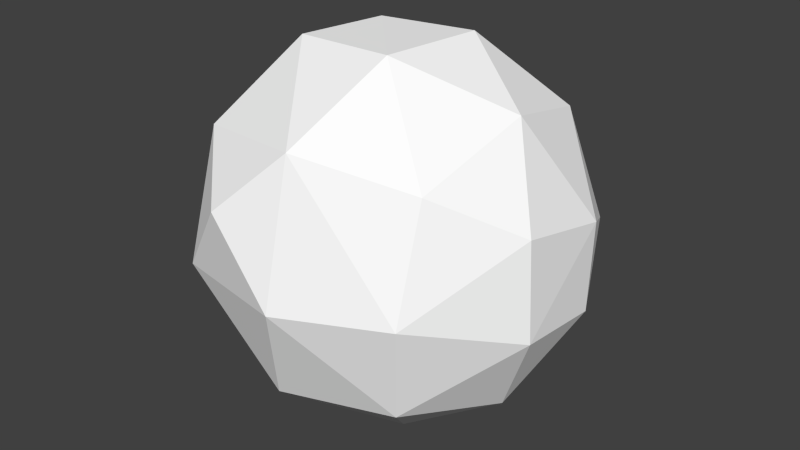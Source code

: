 # Source: WMelon.blend  (saved by Blender 2.70.0; exported with 4.5.12 LTS)
import bpy
from mathutils import Matrix  # noqa: F401  (used for matrix-valued properties, if any)

bpy.ops.wm.read_factory_settings(use_empty=True)
scene = bpy.context.scene
scene.name = 'Scene'

# ---- collections
col_collection_1 = bpy.data.collections.new('Collection 1'); scene.collection.children.link(col_collection_1)
col_collection_2 = bpy.data.collections.new('Collection 2'); scene.collection.children.link(col_collection_2)
col_collection_2.hide_render = True
col_collection_2.hide_viewport = True

# ---- materials (node trees are filled in below, after node groups)
mat_goro_rock_mat = bpy.data.materials.new('goro_rock_mat')
mat_goro_rock_mat.alpha_threshold = 0.0
mat_goro_rock_mat.use_transparent_shadow = False
mat_goro_rock_mat.diffuse_color = (1.0, 1.0, 1.0, 1.0)
mat_goro_rock_mat.specular_color = (0.0, 0.0, 0.0)
mat_goro_rock_mat.roughness = 0.5
mat_goro_rock_mat.specular_intensity = 1.0
mat_goro_rock_mat.line_color = (0.0, 0.0, 0.0, 1.0)

# ---- material node trees

# ---- world
world_world = bpy.data.worlds.new('World'); scene.world = world_world
world_world.color = (0.05088, 0.05088, 0.05088)
world_world.use_sun_shadow = False
world_world.sun_shadow_jitter_overblur = 0.0
world_world.cycles.sampling_method = 'MANUAL'
world_world.cycles.sample_map_resolution = 256

# ---- meshes
me_goro_rock_model = bpy.data.meshes.new('goro_rock_model')
me_goro_rock_model.from_pydata([(23.08, 20.09, 21.68), (34.54, 11.59, 8.871), (25.67, 27.34, 0.0), (34.97, 7.461, -10.42), (22.12, 22.04, -20.77), (27.34, 0.0, -25.67), (15.18, 11.59, -32.27), (11.22, -9.324, -34.54), (-2.352, 2.355, -37.35), (-5.281, -22.01, -31.25), (-23.86, -2.355, -28.84), (-22.12, -22.04, -20.77), (23.9, 0.0, 28.89), (35.68, -7.027, 9.16), (35.18, -9.324, -9.031), (22.3, -22.75, -19.72), (1.812, 23.9, 28.84), (6.211, 35.66, 9.785), (8.77, 35.51, -10.14), (0.9297, 25.27, -26.92), (-23.36, -20.09, 20.67), (-23.71, -4.699, 28.67), (-35.18, -9.324, 9.031), (-34.54, 11.59, 8.871), (-34.54, 11.59, -8.871), (-27.34, 25.67, 0.0), (-21.93, 24.18, -22.24), (-10.22, -35.59, -7.5), (9.871, -33.82, -12.21), (9.734, -35.01, 9.828), (27.12, -25.67, 3.426), (20.18, -20.09, 24.39), (-3.992, -23.95, 27.8), (-12.3, -35.49, 10.68), (-27.34, -25.67, 0.0), (-13.69, 11.64, -31.94), (2.359, -2.227, 35.65), (-11.02, 11.59, 33.92), (-23.08, 20.09, 21.68), (-14.47, 34.58, 7.844), (-9.375, 35.37, -7.039), (-35.68, -7.027, -9.16)], [], [(0, 1, 2), (3, 2, 1), (2, 3, 4), (5, 4, 3), (4, 5, 6), (7, 6, 5), (6, 7, 8), (9, 8, 7), (8, 9, 10), (11, 10, 9), (0, 12, 1), (13, 1, 12), (1, 13, 3), (14, 3, 13), (3, 14, 5), (15, 5, 14), (5, 15, 7), (9, 7, 15), (16, 0, 17), (17, 0, 2), (17, 2, 18), (4, 18, 2), (18, 4, 19), (20, 21, 22), (23, 22, 21), (22, 23, 24), (25, 24, 23), (24, 25, 26), (11, 9, 27), (28, 27, 9), (27, 28, 29), (30, 29, 28), (29, 30, 31), (31, 32, 29), (33, 29, 32), (29, 33, 27), (34, 27, 33), (27, 34, 11), (4, 6, 19), (8, 19, 6), (19, 8, 35), (10, 35, 8), (35, 10, 26), (20, 32, 21), (36, 21, 32), (21, 36, 37), (16, 37, 36), (37, 16, 38), (16, 17, 39), (40, 39, 17), (39, 40, 25), (26, 25, 40), (20, 22, 34), (41, 34, 22), (34, 41, 11), (10, 11, 41), (32, 31, 36), (12, 36, 31), (36, 12, 16), (0, 16, 12), (12, 31, 13), (30, 13, 31), (13, 30, 14), (15, 14, 30), (17, 18, 40), (19, 40, 18), (40, 19, 26), (34, 33, 20), (32, 20, 33), (30, 28, 15), (9, 15, 28), (25, 23, 38), (21, 38, 23), (22, 24, 41), (10, 41, 24), (16, 39, 38), (25, 38, 39), (35, 26, 19), (37, 38, 21), (24, 26, 10)])
_uv = me_goro_rock_model.uv_layers.new(name='UVMap')
_uv.uv.foreach_set('vector', [0.002376, 1.0, 0.6716, 0.3292, 0.002376, 0.0, 0.6716, -0.3292, 0.002376, 0.0, 0.6716, 0.3292, 0.002376, 0.0, 0.6716, -0.3292, 0.002376, -1.0, 1.0, -1.0, 0.002376, -1.0, 0.6716, -0.3292, 0.002376, -1.0, 1.0, -1.0, 0.6716, -0.3292, 1.328, -0.3292, 0.6716, -0.3292, 1.0, -1.0, 0.6716, -0.3292, 1.328, -0.3292, 1.0, 0.0, 1.998, 0.0, 1.0, 0.0, 1.328, -0.3292, 1.0, 0.0, 1.998, 0.0, 1.0, 1.0, 1.998, 1.0, 1.0, 1.0, 1.998, 0.0, 0.002376, 1.0, 1.0, 1.0, 0.6716, 0.3292, 1.328, 0.3292, 0.6716, 0.3292, 1.0, 1.0, 0.6716, 0.3292, 1.328, 0.3292, 0.6716, -0.3292, 1.328, -0.3292, 0.6716, -0.3292, 1.328, 0.3292, 0.6716, -0.3292, 1.328, -0.3292, 1.0, -1.0, 1.998, -1.0, 1.0, -1.0, 1.328, -0.3292, 1.0, -1.0, 1.998, -1.0, 1.328, -0.3292, 1.998, 0.0, 1.328, -0.3292, 1.998, -1.0, 1.0, 1.0, 1.998, 1.0, 1.328, 0.3292, 1.328, 0.3292, 1.998, 1.0, 1.998, 0.0, 1.328, 0.3292, 1.998, 0.0, 1.328, -0.3292, 1.998, -1.0, 1.328, -0.3292, 1.998, 0.0, 1.328, -0.3292, 1.998, -1.0, 1.0, -1.0, 0.002376, 1.0, 1.0, 1.0, 0.6716, 0.3292, 1.328, 0.3292, 0.6716, 0.3292, 1.0, 1.0, 0.6716, 0.3292, 1.328, 0.3292, 1.328, -0.3292, 1.998, 0.0, 1.328, -0.3292, 1.328, 0.3292, 1.328, -0.3292, 1.998, 0.0, 1.998, -1.0, 1.998, 1.0, 1.998, 0.0, 1.328, 0.3292, 1.328, -0.3292, 1.328, 0.3292, 1.998, 0.0, 1.328, 0.3292, 1.328, -0.3292, 0.6716, -0.3292, 1.0, -1.0, 0.6716, -0.3292, 1.328, -0.3292, 0.6716, -0.3292, 1.0, -1.0, 0.002376, -1.0, 0.002376, -1.0, 0.002376, 0.0, 0.6716, -0.3292, 0.6716, 0.3292, 0.6716, -0.3292, 0.002376, 0.0, 0.6716, -0.3292, 0.6716, 0.3292, 1.328, 0.3292, 1.0, 1.0, 1.328, 0.3292, 0.6716, 0.3292, 1.328, 0.3292, 1.0, 1.0, 1.998, 1.0, 0.002376, -1.0, 0.6716, -0.3292, 0.002376, 0.0, 1.0, 0.0, 0.002376, 0.0, 0.6716, -0.3292, 0.002376, 0.0, 1.0, 0.0, 0.6716, 0.3292, 1.0, 1.0, 0.6716, 0.3292, 1.0, 0.0, 0.6716, 0.3292, 1.0, 1.0, 0.002376, 1.0, 1.998, 1.0, 1.0, 1.0, 1.998, 0.0, 1.0, 0.0, 1.998, 0.0, 1.0, 1.0, 1.998, 0.0, 1.0, 0.0, 1.328, -0.3292, 1.0, -1.0, 1.328, -0.3292, 1.0, 0.0, 1.328, -0.3292, 1.0, -1.0, 1.998, -1.0, 1.0, 1.0, 1.328, 0.3292, 0.6716, 0.3292, 0.6716, -0.3292, 0.6716, 0.3292, 1.328, 0.3292, 0.6716, 0.3292, 0.6716, -0.3292, 0.002376, 0.0, 0.002376, -1.0, 0.002376, 0.0, 0.6716, -0.3292, 0.002376, 1.0, 0.6716, 0.3292, 0.002376, 0.0, 0.6716, -0.3292, 0.002376, 0.0, 0.6716, 0.3292, 0.002376, 0.0, 0.6716, -0.3292, 0.002376, -1.0, 1.0, -1.0, 0.002376, -1.0, 0.6716, -0.3292, 1.0, 1.0, 0.002376, 1.0, 1.0, 0.0, 0.002376, 0.0, 1.0, 0.0, 0.002376, 1.0, 1.0, 0.0, 0.002376, 0.0, 1.0, -1.0, 0.002376, -1.0, 1.0, -1.0, 0.002376, 0.0, 1.0, 1.0, 1.998, 1.0, 1.328, 0.3292, 1.998, 0.0, 1.328, 0.3292, 1.998, 1.0, 1.328, 0.3292, 1.998, 0.0, 1.328, -0.3292, 1.998, -1.0, 1.328, -0.3292, 1.998, 0.0, 1.328, 0.3292, 1.328, -0.3292, 0.6716, -0.3292, 1.0, -1.0, 0.6716, -0.3292, 1.328, -0.3292, 0.6716, -0.3292, 1.0, -1.0, 0.002376, -1.0, 1.0, 1.0, 0.6716, 0.3292, 0.002376, 1.0, 0.002376, 0.0, 0.002376, 1.0, 0.6716, 0.3292, 1.0, -1.0, 1.328, -0.3292, 1.998, -1.0, 1.998, 0.0, 1.998, -1.0, 1.328, -0.3292, 1.998, 0.0, 1.328, 0.3292, 1.998, 1.0, 1.0, 1.0, 1.998, 1.0, 1.328, 0.3292, 0.6716, 0.3292, 1.328, -0.3292, 0.6716, -0.3292, 1.0, -1.0, 0.6716, -0.3292, 1.328, -0.3292, 1.0, 1.0, 0.6716, 0.3292, 0.002376, 1.0, 0.002376, 0.0, 0.002376, 1.0, 0.6716, 0.3292, 0.6716, 0.3292, 0.002376, 1.0, 0.002376, 0.0, 1.328, -0.3292, 1.998, -1.0, 1.998, 0.0, 1.328, -0.3292, 1.998, -1.0, 1.0, -1.0])
me_goro_rock_model.materials.append(mat_goro_rock_mat)
me_goro_rock_model.use_remesh_preserve_volume = False
me_goro_rock_model.use_remesh_preserve_attributes = False
me_goro_rock_model.use_mirror_vertex_groups = False
me_goro_rock_model.update()
me_goro_rock_model_001 = bpy.data.meshes.new('goro_rock_model.001')
me_goro_rock_model_001.from_pydata([(23.08, 20.09, 21.68), (34.54, 11.59, 8.871), (25.67, 27.34, 0.0), (34.97, 7.461, -10.42), (22.12, 22.04, -20.77), (27.34, 0.0, -25.67), (15.18, 11.59, -32.27), (11.22, -9.324, -34.54), (-2.352, 2.355, -37.35), (-5.281, -22.01, -31.25), (-23.86, -2.355, -28.84), (-22.12, -22.04, -20.77), (23.9, 0.0, 28.89), (35.68, -7.027, 9.16), (35.18, -9.324, -9.031), (22.3, -22.75, -19.72), (1.812, 23.9, 28.84), (6.211, 35.66, 9.785), (8.77, 35.51, -10.14), (0.9297, 25.27, -26.92), (-23.36, -20.09, 20.67), (-23.71, -4.699, 28.67), (-35.18, -9.324, 9.031), (-34.54, 11.59, 8.871), (-34.54, 11.59, -8.871), (-27.34, 25.67, 0.0), (-21.93, 24.18, -22.24), (-10.22, -35.59, -7.5), (9.871, -33.82, -12.21), (9.734, -35.01, 9.828), (27.12, -25.67, 3.426), (20.18, -20.09, 24.39), (-3.992, -23.95, 27.8), (-12.3, -35.49, 10.68), (-27.34, -25.67, 0.0), (-13.69, 11.64, -31.94), (2.359, -2.227, 35.65), (-11.02, 11.59, 33.92), (-23.08, 20.09, 21.68), (-14.47, 34.58, 7.844), (-9.375, 35.37, -7.039), (-35.68, -7.027, -9.16)], [], [(0, 1, 2), (3, 2, 1), (2, 3, 4), (5, 4, 3), (4, 5, 6), (7, 6, 5), (6, 7, 8), (9, 8, 7), (8, 9, 10), (11, 10, 9), (0, 12, 1), (13, 1, 12), (1, 13, 3), (14, 3, 13), (3, 14, 5), (15, 5, 14), (5, 15, 7), (9, 7, 15), (16, 0, 17), (17, 0, 2), (17, 2, 18), (4, 18, 2), (18, 4, 19), (20, 21, 22), (23, 22, 21), (22, 23, 24), (25, 24, 23), (24, 25, 26), (11, 9, 27), (28, 27, 9), (27, 28, 29), (30, 29, 28), (29, 30, 31), (31, 32, 29), (33, 29, 32), (29, 33, 27), (34, 27, 33), (27, 34, 11), (4, 6, 19), (8, 19, 6), (19, 8, 35), (10, 35, 8), (35, 10, 26), (20, 32, 21), (36, 21, 32), (21, 36, 37), (16, 37, 36), (37, 16, 38), (16, 17, 39), (40, 39, 17), (39, 40, 25), (26, 25, 40), (20, 22, 34), (41, 34, 22), (34, 41, 11), (10, 11, 41), (32, 31, 36), (12, 36, 31), (36, 12, 16), (0, 16, 12), (12, 31, 13), (30, 13, 31), (13, 30, 14), (15, 14, 30), (17, 18, 40), (19, 40, 18), (40, 19, 26), (34, 33, 20), (32, 20, 33), (30, 28, 15), (9, 15, 28), (25, 23, 38), (21, 38, 23), (22, 24, 41), (10, 41, 24), (16, 39, 38), (25, 38, 39), (35, 26, 19), (37, 38, 21), (24, 26, 10)])
_uv = me_goro_rock_model_001.uv_layers.new(name='UVMap')
_uv.uv.foreach_set('vector', [0.002376, 1.0, 0.6716, 0.3292, 0.002376, 0.0, 0.6716, -0.3292, 0.002376, 0.0, 0.6716, 0.3292, 0.002376, 0.0, 0.6716, -0.3292, 0.002376, -1.0, 1.0, -1.0, 0.002376, -1.0, 0.6716, -0.3292, 0.002376, -1.0, 1.0, -1.0, 0.6716, -0.3292, 1.328, -0.3292, 0.6716, -0.3292, 1.0, -1.0, 0.6716, -0.3292, 1.328, -0.3292, 1.0, 0.0, 1.998, 0.0, 1.0, 0.0, 1.328, -0.3292, 1.0, 0.0, 1.998, 0.0, 1.0, 1.0, 1.998, 1.0, 1.0, 1.0, 1.998, 0.0, 0.002376, 1.0, 1.0, 1.0, 0.6716, 0.3292, 1.328, 0.3292, 0.6716, 0.3292, 1.0, 1.0, 0.6716, 0.3292, 1.328, 0.3292, 0.6716, -0.3292, 1.328, -0.3292, 0.6716, -0.3292, 1.328, 0.3292, 0.6716, -0.3292, 1.328, -0.3292, 1.0, -1.0, 1.998, -1.0, 1.0, -1.0, 1.328, -0.3292, 1.0, -1.0, 1.998, -1.0, 1.328, -0.3292, 1.998, 0.0, 1.328, -0.3292, 1.998, -1.0, 1.0, 1.0, 1.998, 1.0, 1.328, 0.3292, 1.328, 0.3292, 1.998, 1.0, 1.998, 0.0, 1.328, 0.3292, 1.998, 0.0, 1.328, -0.3292, 1.998, -1.0, 1.328, -0.3292, 1.998, 0.0, 1.328, -0.3292, 1.998, -1.0, 1.0, -1.0, 0.002376, 1.0, 1.0, 1.0, 0.6716, 0.3292, 1.328, 0.3292, 0.6716, 0.3292, 1.0, 1.0, 0.6716, 0.3292, 1.328, 0.3292, 1.328, -0.3292, 1.998, 0.0, 1.328, -0.3292, 1.328, 0.3292, 1.328, -0.3292, 1.998, 0.0, 1.998, -1.0, 1.998, 1.0, 1.998, 0.0, 1.328, 0.3292, 1.328, -0.3292, 1.328, 0.3292, 1.998, 0.0, 1.328, 0.3292, 1.328, -0.3292, 0.6716, -0.3292, 1.0, -1.0, 0.6716, -0.3292, 1.328, -0.3292, 0.6716, -0.3292, 1.0, -1.0, 0.002376, -1.0, 0.002376, -1.0, 0.002376, 0.0, 0.6716, -0.3292, 0.6716, 0.3292, 0.6716, -0.3292, 0.002376, 0.0, 0.6716, -0.3292, 0.6716, 0.3292, 1.328, 0.3292, 1.0, 1.0, 1.328, 0.3292, 0.6716, 0.3292, 1.328, 0.3292, 1.0, 1.0, 1.998, 1.0, 0.002376, -1.0, 0.6716, -0.3292, 0.002376, 0.0, 1.0, 0.0, 0.002376, 0.0, 0.6716, -0.3292, 0.002376, 0.0, 1.0, 0.0, 0.6716, 0.3292, 1.0, 1.0, 0.6716, 0.3292, 1.0, 0.0, 0.6716, 0.3292, 1.0, 1.0, 0.002376, 1.0, 1.998, 1.0, 1.0, 1.0, 1.998, 0.0, 1.0, 0.0, 1.998, 0.0, 1.0, 1.0, 1.998, 0.0, 1.0, 0.0, 1.328, -0.3292, 1.0, -1.0, 1.328, -0.3292, 1.0, 0.0, 1.328, -0.3292, 1.0, -1.0, 1.998, -1.0, 1.0, 1.0, 1.328, 0.3292, 0.6716, 0.3292, 0.6716, -0.3292, 0.6716, 0.3292, 1.328, 0.3292, 0.6716, 0.3292, 0.6716, -0.3292, 0.002376, 0.0, 0.002376, -1.0, 0.002376, 0.0, 0.6716, -0.3292, 0.002376, 1.0, 0.6716, 0.3292, 0.002376, 0.0, 0.6716, -0.3292, 0.002376, 0.0, 0.6716, 0.3292, 0.002376, 0.0, 0.6716, -0.3292, 0.002376, -1.0, 1.0, -1.0, 0.002376, -1.0, 0.6716, -0.3292, 1.0, 1.0, 0.002376, 1.0, 1.0, 0.0, 0.002376, 0.0, 1.0, 0.0, 0.002376, 1.0, 1.0, 0.0, 0.002376, 0.0, 1.0, -1.0, 0.002376, -1.0, 1.0, -1.0, 0.002376, 0.0, 1.0, 1.0, 1.998, 1.0, 1.328, 0.3292, 1.998, 0.0, 1.328, 0.3292, 1.998, 1.0, 1.328, 0.3292, 1.998, 0.0, 1.328, -0.3292, 1.998, -1.0, 1.328, -0.3292, 1.998, 0.0, 1.328, 0.3292, 1.328, -0.3292, 0.6716, -0.3292, 1.0, -1.0, 0.6716, -0.3292, 1.328, -0.3292, 0.6716, -0.3292, 1.0, -1.0, 0.002376, -1.0, 1.0, 1.0, 0.6716, 0.3292, 0.002376, 1.0, 0.002376, 0.0, 0.002376, 1.0, 0.6716, 0.3292, 1.0, -1.0, 1.328, -0.3292, 1.998, -1.0, 1.998, 0.0, 1.998, -1.0, 1.328, -0.3292, 1.998, 0.0, 1.328, 0.3292, 1.998, 1.0, 1.0, 1.0, 1.998, 1.0, 1.328, 0.3292, 0.6716, 0.3292, 1.328, -0.3292, 0.6716, -0.3292, 1.0, -1.0, 0.6716, -0.3292, 1.328, -0.3292, 1.0, 1.0, 0.6716, 0.3292, 0.002376, 1.0, 0.002376, 0.0, 0.002376, 1.0, 0.6716, 0.3292, 0.6716, 0.3292, 0.002376, 1.0, 0.002376, 0.0, 1.328, -0.3292, 1.998, -1.0, 1.998, 0.0, 1.328, -0.3292, 1.998, -1.0, 1.0, -1.0])
me_goro_rock_model_001.materials.append(mat_goro_rock_mat)
me_goro_rock_model_001.use_remesh_preserve_volume = False
me_goro_rock_model_001.use_remesh_preserve_attributes = False
me_goro_rock_model_001.use_mirror_vertex_groups = False
me_goro_rock_model_001.update()

# ---- objects
ob_goro_rock_model = bpy.data.objects.new('goro_rock_model', me_goro_rock_model)
ob_goro_rock_model_001 = bpy.data.objects.new('goro_rock_model.001', me_goro_rock_model_001)

# ---- transforms, parenting, visibility, modifiers, constraints
ob_goro_rock_model.location = (0.0, 0.0, 0.0)
ob_goro_rock_model.rotation_euler = (1.571, -0.0, 0.0)
ob_goro_rock_model.lineart.crease_threshold = 0.0
ob_goro_rock_model_001.location = (0.0, 0.0, 0.0)
ob_goro_rock_model_001.rotation_euler = (1.571, -0.0, 0.0)
ob_goro_rock_model_001.lineart.crease_threshold = 0.0

# ---- collection membership
col_collection_1.objects.link(ob_goro_rock_model)
col_collection_2.objects.link(ob_goro_rock_model_001)

# ---- scene / render settings (as saved in the file)
scene.frame_start = 1; scene.frame_end = 250; scene.frame_set(1)
scene.render.engine = 'BLENDER_EEVEE_NEXT'
scene.render.resolution_percentage = 50
scene.render.fps = 30
scene.render.dither_intensity = 0.0
scene.cycles.use_denoising = False
scene.cycles.samples = 10
scene.cycles.sampling_pattern = 'TABULATED_SOBOL'
scene.cycles.light_sampling_threshold = 0.0
scene.cycles.use_adaptive_sampling = False
scene.cycles.use_light_tree = False
scene.cycles.blur_glossy = 0.0
scene.cycles.volume_bounces = 1
scene.cycles.pixel_filter_type = 'GAUSSIAN'
scene.cycles.sample_clamp_indirect = 0.0
scene.view_settings.view_transform = 'Standard'
bpy.context.view_layer.update()

# ---- added for rendering (the .blend has no active camera and no usable light): camera, sun
cam_auto = bpy.data.cameras.new('AutoCamera')
cam_auto.lens = 50.0
cam_auto.sensor_width = 36.0
cam_auto.clip_end = 2038.0
ob_auto_camera = bpy.data.objects.new('AutoCamera', cam_auto)
scene.collection.objects.link(ob_auto_camera)
ob_auto_camera.location = (116.126, -138.501, 92.057)
ob_auto_camera.rotation_euler = (1.09748, -7.21219e-08, 0.694738)
scene.camera = ob_auto_camera
light_auto_sun = bpy.data.lights.new('AutoSun', 'SUN')
light_auto_sun.energy = 3.0
light_auto_sun.angle = 0.0523599
ob_auto_sun = bpy.data.objects.new('AutoSun', light_auto_sun)
scene.collection.objects.link(ob_auto_sun)
ob_auto_sun.rotation_euler = (0.872665, 0.174533, 0.523599)
bpy.context.view_layer.update()
